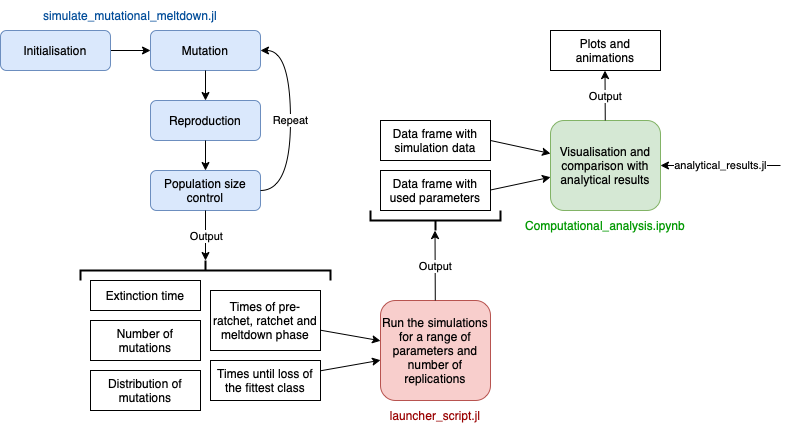

The diagram above was exported from draw.io. Its source (the exported page's mxGraphModel, read from the mxfile embedded in the PNG):
<mxGraphModel dx="466" dy="920" grid="1" gridSize="10" guides="1" tooltips="1" connect="1" arrows="1" fold="1" page="1" pageScale="1" pageWidth="827" pageHeight="1169" math="0" shadow="0">
  <root>
    <mxCell id="WIyWlLk6GJQsqaUBKTNV-0" />
    <mxCell id="WIyWlLk6GJQsqaUBKTNV-1" parent="WIyWlLk6GJQsqaUBKTNV-0" />
    <mxCell id="GPa3LWOIcoC2SGUldEkZ-6" value="" style="endArrow=classic;html=1;rounded=0;" parent="WIyWlLk6GJQsqaUBKTNV-1" source="GPa3LWOIcoC2SGUldEkZ-45" target="GPa3LWOIcoC2SGUldEkZ-7" edge="1">
      <mxGeometry width="50" height="50" relative="1" as="geometry">
        <mxPoint x="228.62753950338606" y="9.796839729119597" as="sourcePoint" />
        <mxPoint x="228" y="60" as="targetPoint" />
      </mxGeometry>
    </mxCell>
    <mxCell id="GPa3LWOIcoC2SGUldEkZ-7" value="Mutation" style="rounded=1;whiteSpace=wrap;html=1;fillColor=#dae8fc;strokeColor=#6c8ebf;" parent="WIyWlLk6GJQsqaUBKTNV-1" vertex="1">
      <mxGeometry x="174" y="50" width="110" height="40" as="geometry" />
    </mxCell>
    <mxCell id="GPa3LWOIcoC2SGUldEkZ-9" value="" style="endArrow=classic;html=1;rounded=0;" parent="WIyWlLk6GJQsqaUBKTNV-1" source="GPa3LWOIcoC2SGUldEkZ-7" target="GPa3LWOIcoC2SGUldEkZ-10" edge="1">
      <mxGeometry width="50" height="50" relative="1" as="geometry">
        <mxPoint x="229.12753950338606" y="99.99683972911959" as="sourcePoint" />
        <mxPoint x="228.5" y="150.2" as="targetPoint" />
      </mxGeometry>
    </mxCell>
    <mxCell id="GPa3LWOIcoC2SGUldEkZ-10" value="Reproduction" style="rounded=1;whiteSpace=wrap;html=1;fillColor=#dae8fc;strokeColor=#6c8ebf;" parent="WIyWlLk6GJQsqaUBKTNV-1" vertex="1">
      <mxGeometry x="174" y="120" width="110" height="40" as="geometry" />
    </mxCell>
    <mxCell id="GPa3LWOIcoC2SGUldEkZ-11" value="" style="endArrow=classic;html=1;rounded=0;" parent="WIyWlLk6GJQsqaUBKTNV-1" source="GPa3LWOIcoC2SGUldEkZ-10" target="GPa3LWOIcoC2SGUldEkZ-12" edge="1">
      <mxGeometry width="50" height="50" relative="1" as="geometry">
        <mxPoint x="229.12753950338606" y="189.99683972911953" as="sourcePoint" />
        <mxPoint x="228.5" y="240.20000000000005" as="targetPoint" />
      </mxGeometry>
    </mxCell>
    <mxCell id="GPa3LWOIcoC2SGUldEkZ-12" value="Population size control" style="rounded=1;whiteSpace=wrap;html=1;fillColor=#dae8fc;strokeColor=#6c8ebf;" parent="WIyWlLk6GJQsqaUBKTNV-1" vertex="1">
      <mxGeometry x="174" y="190" width="110" height="40" as="geometry" />
    </mxCell>
    <mxCell id="GPa3LWOIcoC2SGUldEkZ-15" value="Repeat" style="curved=1;endArrow=classic;html=1;rounded=0;exitX=1;exitY=0.5;exitDx=0;exitDy=0;entryX=1;entryY=0.5;entryDx=0;entryDy=0;" parent="WIyWlLk6GJQsqaUBKTNV-1" source="GPa3LWOIcoC2SGUldEkZ-12" target="GPa3LWOIcoC2SGUldEkZ-7" edge="1">
      <mxGeometry width="50" height="50" relative="1" as="geometry">
        <mxPoint x="284" y="260" as="sourcePoint" />
        <mxPoint x="334" y="210" as="targetPoint" />
        <Array as="points">
          <mxPoint x="314" y="210" />
          <mxPoint x="314" y="70" />
        </Array>
      </mxGeometry>
    </mxCell>
    <mxCell id="GPa3LWOIcoC2SGUldEkZ-18" value="Times of pre-ratchet, ratchet and meltdown phase" style="rounded=0;whiteSpace=wrap;html=1;" parent="WIyWlLk6GJQsqaUBKTNV-1" vertex="1">
      <mxGeometry x="234" y="310" width="110" height="60" as="geometry" />
    </mxCell>
    <mxCell id="GPa3LWOIcoC2SGUldEkZ-19" value="Times until loss of the fittest class" style="rounded=0;whiteSpace=wrap;html=1;" parent="WIyWlLk6GJQsqaUBKTNV-1" vertex="1">
      <mxGeometry x="234" y="380" width="110" height="40" as="geometry" />
    </mxCell>
    <mxCell id="GPa3LWOIcoC2SGUldEkZ-20" value="Extinction time" style="rounded=0;whiteSpace=wrap;html=1;" parent="WIyWlLk6GJQsqaUBKTNV-1" vertex="1">
      <mxGeometry x="114" y="300" width="110" height="30" as="geometry" />
    </mxCell>
    <mxCell id="GPa3LWOIcoC2SGUldEkZ-21" value="Number of mutations" style="rounded=0;whiteSpace=wrap;html=1;" parent="WIyWlLk6GJQsqaUBKTNV-1" vertex="1">
      <mxGeometry x="114" y="340" width="110" height="40" as="geometry" />
    </mxCell>
    <mxCell id="GPa3LWOIcoC2SGUldEkZ-22" value="Distribution of mutations" style="rounded=0;whiteSpace=wrap;html=1;" parent="WIyWlLk6GJQsqaUBKTNV-1" vertex="1">
      <mxGeometry x="114" y="390" width="110" height="40" as="geometry" />
    </mxCell>
    <mxCell id="GPa3LWOIcoC2SGUldEkZ-24" value="" style="endArrow=classic;html=1;rounded=0;" parent="WIyWlLk6GJQsqaUBKTNV-1" source="GPa3LWOIcoC2SGUldEkZ-12" target="GPa3LWOIcoC2SGUldEkZ-28" edge="1">
      <mxGeometry relative="1" as="geometry">
        <mxPoint x="168.5" y="230" as="sourcePoint" />
        <mxPoint x="168.5" y="300" as="targetPoint" />
      </mxGeometry>
    </mxCell>
    <mxCell id="GPa3LWOIcoC2SGUldEkZ-25" value="Output" style="edgeLabel;resizable=0;html=1;align=center;verticalAlign=middle;" parent="GPa3LWOIcoC2SGUldEkZ-24" connectable="0" vertex="1">
      <mxGeometry relative="1" as="geometry" />
    </mxCell>
    <mxCell id="GPa3LWOIcoC2SGUldEkZ-28" value="" style="strokeWidth=2;html=1;shape=mxgraph.flowchart.annotation_2;align=left;labelPosition=right;pointerEvents=1;direction=south;" parent="WIyWlLk6GJQsqaUBKTNV-1" vertex="1">
      <mxGeometry x="104" y="280" width="250" height="20" as="geometry" />
    </mxCell>
    <mxCell id="GPa3LWOIcoC2SGUldEkZ-29" value="" style="endArrow=classic;html=1;rounded=0;" parent="WIyWlLk6GJQsqaUBKTNV-1" source="GPa3LWOIcoC2SGUldEkZ-18" target="GPa3LWOIcoC2SGUldEkZ-33" edge="1">
      <mxGeometry relative="1" as="geometry">
        <mxPoint x="344" y="339.5" as="sourcePoint" />
        <mxPoint x="444" y="339.5" as="targetPoint" />
      </mxGeometry>
    </mxCell>
    <mxCell id="GPa3LWOIcoC2SGUldEkZ-31" value="" style="endArrow=classic;html=1;rounded=0;" parent="WIyWlLk6GJQsqaUBKTNV-1" source="GPa3LWOIcoC2SGUldEkZ-19" target="GPa3LWOIcoC2SGUldEkZ-33" edge="1">
      <mxGeometry relative="1" as="geometry">
        <mxPoint x="344" y="399.8225806451612" as="sourcePoint" />
        <mxPoint x="444" y="399.5" as="targetPoint" />
      </mxGeometry>
    </mxCell>
    <mxCell id="GPa3LWOIcoC2SGUldEkZ-33" value="Run the simulations for a range of parameters and number of replications" style="rounded=1;whiteSpace=wrap;html=1;fillColor=#f8cecc;strokeColor=#b85450;" parent="WIyWlLk6GJQsqaUBKTNV-1" vertex="1">
      <mxGeometry x="404" y="320" width="110" height="100" as="geometry" />
    </mxCell>
    <mxCell id="GPa3LWOIcoC2SGUldEkZ-34" value="" style="endArrow=classic;html=1;rounded=0;" parent="WIyWlLk6GJQsqaUBKTNV-1" source="GPa3LWOIcoC2SGUldEkZ-33" edge="1">
      <mxGeometry relative="1" as="geometry">
        <mxPoint x="458.5" y="320" as="sourcePoint" />
        <mxPoint x="458.5" y="250" as="targetPoint" />
      </mxGeometry>
    </mxCell>
    <mxCell id="GPa3LWOIcoC2SGUldEkZ-35" value="Output" style="edgeLabel;resizable=0;html=1;align=center;verticalAlign=middle;" parent="GPa3LWOIcoC2SGUldEkZ-34" connectable="0" vertex="1">
      <mxGeometry relative="1" as="geometry" />
    </mxCell>
    <mxCell id="GPa3LWOIcoC2SGUldEkZ-36" value="Data frame with simulation data" style="rounded=0;whiteSpace=wrap;html=1;" parent="WIyWlLk6GJQsqaUBKTNV-1" vertex="1">
      <mxGeometry x="404" y="140" width="110" height="40" as="geometry" />
    </mxCell>
    <mxCell id="GPa3LWOIcoC2SGUldEkZ-37" value="Data frame with used parameters" style="rounded=0;whiteSpace=wrap;html=1;" parent="WIyWlLk6GJQsqaUBKTNV-1" vertex="1">
      <mxGeometry x="404" y="190" width="110" height="40" as="geometry" />
    </mxCell>
    <mxCell id="GPa3LWOIcoC2SGUldEkZ-38" value="" style="strokeWidth=2;html=1;shape=mxgraph.flowchart.annotation_2;align=left;labelPosition=right;pointerEvents=1;direction=north;" parent="WIyWlLk6GJQsqaUBKTNV-1" vertex="1">
      <mxGeometry x="394" y="230" width="130" height="20" as="geometry" />
    </mxCell>
    <mxCell id="GPa3LWOIcoC2SGUldEkZ-40" value="" style="endArrow=classic;html=1;rounded=0;" parent="WIyWlLk6GJQsqaUBKTNV-1" target="GPa3LWOIcoC2SGUldEkZ-44" edge="1">
      <mxGeometry width="50" height="50" relative="1" as="geometry">
        <mxPoint x="514" y="160" as="sourcePoint" />
        <mxPoint x="574" y="160" as="targetPoint" />
      </mxGeometry>
    </mxCell>
    <mxCell id="GPa3LWOIcoC2SGUldEkZ-41" value="" style="endArrow=classic;html=1;rounded=0;" parent="WIyWlLk6GJQsqaUBKTNV-1" target="GPa3LWOIcoC2SGUldEkZ-44" edge="1">
      <mxGeometry width="50" height="50" relative="1" as="geometry">
        <mxPoint x="514" y="209.5" as="sourcePoint" />
        <mxPoint x="574" y="209.5" as="targetPoint" />
      </mxGeometry>
    </mxCell>
    <mxCell id="GPa3LWOIcoC2SGUldEkZ-44" value="Visualisation and comparison with analytical results" style="rounded=1;whiteSpace=wrap;html=1;fillColor=#d5e8d4;strokeColor=#82b366;" parent="WIyWlLk6GJQsqaUBKTNV-1" vertex="1">
      <mxGeometry x="574" y="140" width="110" height="90" as="geometry" />
    </mxCell>
    <mxCell id="GPa3LWOIcoC2SGUldEkZ-45" value="Initialisation" style="rounded=1;whiteSpace=wrap;html=1;fillColor=#dae8fc;strokeColor=#6c8ebf;" parent="WIyWlLk6GJQsqaUBKTNV-1" vertex="1">
      <mxGeometry x="24" y="50" width="110" height="40" as="geometry" />
    </mxCell>
    <mxCell id="GPa3LWOIcoC2SGUldEkZ-46" value="analytical_results.jl" style="endArrow=classic;html=1;rounded=0;entryX=1;entryY=0.5;entryDx=0;entryDy=0;" parent="WIyWlLk6GJQsqaUBKTNV-1" target="GPa3LWOIcoC2SGUldEkZ-44" edge="1">
      <mxGeometry width="50" height="50" relative="1" as="geometry">
        <mxPoint x="804" y="185" as="sourcePoint" />
        <mxPoint x="644" y="250" as="targetPoint" />
      </mxGeometry>
    </mxCell>
    <mxCell id="GPa3LWOIcoC2SGUldEkZ-47" value="" style="endArrow=classic;html=1;rounded=0;" parent="WIyWlLk6GJQsqaUBKTNV-1" source="GPa3LWOIcoC2SGUldEkZ-44" edge="1">
      <mxGeometry relative="1" as="geometry">
        <mxPoint x="628.5" y="140" as="sourcePoint" />
        <mxPoint x="628.5" y="90" as="targetPoint" />
      </mxGeometry>
    </mxCell>
    <mxCell id="GPa3LWOIcoC2SGUldEkZ-48" value="Output" style="edgeLabel;resizable=0;html=1;align=center;verticalAlign=middle;" parent="GPa3LWOIcoC2SGUldEkZ-47" connectable="0" vertex="1">
      <mxGeometry relative="1" as="geometry" />
    </mxCell>
    <mxCell id="GPa3LWOIcoC2SGUldEkZ-49" value="Plots and animations" style="rounded=0;whiteSpace=wrap;html=1;" parent="WIyWlLk6GJQsqaUBKTNV-1" vertex="1">
      <mxGeometry x="574" y="50" width="110" height="40" as="geometry" />
    </mxCell>
    <mxCell id="GPa3LWOIcoC2SGUldEkZ-50" value="simulate_mutational_meltdown.jl" style="text;html=1;strokeColor=none;fillColor=none;align=center;verticalAlign=middle;whiteSpace=wrap;rounded=0;fontColor=#004C99;" parent="WIyWlLk6GJQsqaUBKTNV-1" vertex="1">
      <mxGeometry x="54" y="20" width="200" height="30" as="geometry" />
    </mxCell>
    <mxCell id="GPa3LWOIcoC2SGUldEkZ-52" value="&lt;font color=&quot;#990000&quot;&gt;launcher_script.jl&lt;/font&gt;" style="text;html=1;strokeColor=none;fillColor=none;align=center;verticalAlign=middle;whiteSpace=wrap;rounded=0;fontColor=#004C99;" parent="WIyWlLk6GJQsqaUBKTNV-1" vertex="1">
      <mxGeometry x="359" y="420" width="200" height="30" as="geometry" />
    </mxCell>
    <mxCell id="GPa3LWOIcoC2SGUldEkZ-53" value="&lt;font color=&quot;#009900&quot;&gt;Computational_analysis.ipynb&lt;/font&gt;" style="text;html=1;strokeColor=none;fillColor=none;align=center;verticalAlign=middle;whiteSpace=wrap;rounded=0;fontColor=#004C99;rotation=0;" parent="WIyWlLk6GJQsqaUBKTNV-1" vertex="1">
      <mxGeometry x="529" y="230" width="200" height="30" as="geometry" />
    </mxCell>
  </root>
</mxGraphModel>